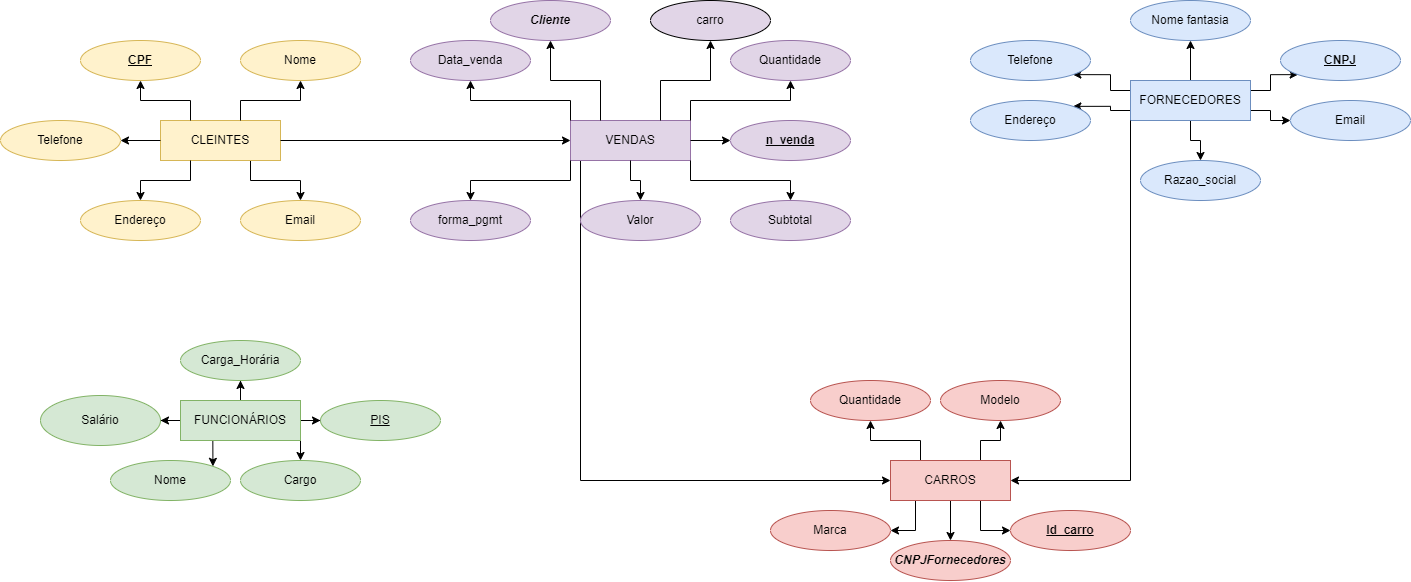

The diagram above was exported from draw.io. Its source (the exported page's mxGraphModel, read from the mxfile embedded in the PNG):
<mxGraphModel dx="1447" dy="803" grid="1" gridSize="10" guides="1" tooltips="1" connect="1" arrows="1" fold="1" page="1" pageScale="1" pageWidth="827" pageHeight="1169" math="0" shadow="0">
  <root>
    <mxCell id="0" />
    <mxCell id="1" parent="0" />
    <mxCell id="PcNzbgg5bAd-tbK9_QZ1-10" style="edgeStyle=orthogonalEdgeStyle;rounded=0;orthogonalLoop=1;jettySize=auto;html=1;exitX=0.5;exitY=0;exitDx=0;exitDy=0;" edge="1" parent="1" source="lm_8THmH5Xj6TqABcXue-1" target="PcNzbgg5bAd-tbK9_QZ1-3">
      <mxGeometry relative="1" as="geometry" />
    </mxCell>
    <mxCell id="PcNzbgg5bAd-tbK9_QZ1-12" style="edgeStyle=orthogonalEdgeStyle;rounded=0;orthogonalLoop=1;jettySize=auto;html=1;exitX=1;exitY=0.5;exitDx=0;exitDy=0;" edge="1" parent="1" source="lm_8THmH5Xj6TqABcXue-1" target="PcNzbgg5bAd-tbK9_QZ1-2">
      <mxGeometry relative="1" as="geometry" />
    </mxCell>
    <mxCell id="PcNzbgg5bAd-tbK9_QZ1-13" style="edgeStyle=orthogonalEdgeStyle;rounded=0;orthogonalLoop=1;jettySize=auto;html=1;exitX=0;exitY=0.5;exitDx=0;exitDy=0;" edge="1" parent="1" source="lm_8THmH5Xj6TqABcXue-1" target="PcNzbgg5bAd-tbK9_QZ1-4">
      <mxGeometry relative="1" as="geometry" />
    </mxCell>
    <mxCell id="PcNzbgg5bAd-tbK9_QZ1-15" style="edgeStyle=orthogonalEdgeStyle;rounded=0;orthogonalLoop=1;jettySize=auto;html=1;exitX=0.75;exitY=1;exitDx=0;exitDy=0;entryX=0.5;entryY=0;entryDx=0;entryDy=0;" edge="1" parent="1" source="lm_8THmH5Xj6TqABcXue-1" target="PcNzbgg5bAd-tbK9_QZ1-14">
      <mxGeometry relative="1" as="geometry" />
    </mxCell>
    <mxCell id="PcNzbgg5bAd-tbK9_QZ1-16" style="edgeStyle=orthogonalEdgeStyle;rounded=0;orthogonalLoop=1;jettySize=auto;html=1;exitX=0.25;exitY=1;exitDx=0;exitDy=0;entryX=1;entryY=0;entryDx=0;entryDy=0;" edge="1" parent="1" source="lm_8THmH5Xj6TqABcXue-1" target="PcNzbgg5bAd-tbK9_QZ1-1">
      <mxGeometry relative="1" as="geometry" />
    </mxCell>
    <mxCell id="lm_8THmH5Xj6TqABcXue-1" value="FUNCIONÁRIOS" style="rounded=0;whiteSpace=wrap;html=1;fillColor=#d5e8d4;strokeColor=#82b366;" vertex="1" parent="1">
      <mxGeometry x="330" y="520" width="120" height="40" as="geometry" />
    </mxCell>
    <mxCell id="WG7NrpamwtPLe4qsGIOD-19" style="edgeStyle=orthogonalEdgeStyle;rounded=0;orthogonalLoop=1;jettySize=auto;html=1;exitX=1;exitY=1;exitDx=0;exitDy=0;entryX=0;entryY=0.5;entryDx=0;entryDy=0;" edge="1" parent="1" source="lm_8THmH5Xj6TqABcXue-2" target="WG7NrpamwtPLe4qsGIOD-15">
      <mxGeometry relative="1" as="geometry" />
    </mxCell>
    <mxCell id="WG7NrpamwtPLe4qsGIOD-21" value="" style="edgeStyle=orthogonalEdgeStyle;rounded=0;orthogonalLoop=1;jettySize=auto;html=1;" edge="1" parent="1" source="lm_8THmH5Xj6TqABcXue-2" target="WG7NrpamwtPLe4qsGIOD-14">
      <mxGeometry relative="1" as="geometry" />
    </mxCell>
    <mxCell id="WG7NrpamwtPLe4qsGIOD-22" style="edgeStyle=orthogonalEdgeStyle;rounded=0;orthogonalLoop=1;jettySize=auto;html=1;exitX=0;exitY=0;exitDx=0;exitDy=0;" edge="1" parent="1" source="lm_8THmH5Xj6TqABcXue-2" target="WG7NrpamwtPLe4qsGIOD-16">
      <mxGeometry relative="1" as="geometry" />
    </mxCell>
    <mxCell id="WG7NrpamwtPLe4qsGIOD-24" value="" style="edgeStyle=orthogonalEdgeStyle;rounded=0;orthogonalLoop=1;jettySize=auto;html=1;" edge="1" parent="1" source="lm_8THmH5Xj6TqABcXue-2" target="WG7NrpamwtPLe4qsGIOD-17">
      <mxGeometry relative="1" as="geometry" />
    </mxCell>
    <mxCell id="PcNzbgg5bAd-tbK9_QZ1-23" style="edgeStyle=orthogonalEdgeStyle;rounded=0;orthogonalLoop=1;jettySize=auto;html=1;exitX=1;exitY=0.75;exitDx=0;exitDy=0;entryX=0;entryY=0.5;entryDx=0;entryDy=0;startArrow=none;startFill=0;endArrow=classic;endFill=1;" edge="1" parent="1" source="lm_8THmH5Xj6TqABcXue-2" target="WG7NrpamwtPLe4qsGIOD-15">
      <mxGeometry relative="1" as="geometry" />
    </mxCell>
    <mxCell id="PcNzbgg5bAd-tbK9_QZ1-24" style="edgeStyle=orthogonalEdgeStyle;rounded=0;orthogonalLoop=1;jettySize=auto;html=1;exitX=1;exitY=0.25;exitDx=0;exitDy=0;entryX=0;entryY=1;entryDx=0;entryDy=0;startArrow=none;startFill=0;endArrow=classic;endFill=1;" edge="1" parent="1" source="lm_8THmH5Xj6TqABcXue-2" target="WG7NrpamwtPLe4qsGIOD-13">
      <mxGeometry relative="1" as="geometry" />
    </mxCell>
    <mxCell id="PcNzbgg5bAd-tbK9_QZ1-25" style="edgeStyle=orthogonalEdgeStyle;rounded=0;orthogonalLoop=1;jettySize=auto;html=1;exitX=0;exitY=0.75;exitDx=0;exitDy=0;entryX=1;entryY=0;entryDx=0;entryDy=0;startArrow=none;startFill=0;endArrow=classic;endFill=1;" edge="1" parent="1" source="lm_8THmH5Xj6TqABcXue-2" target="WG7NrpamwtPLe4qsGIOD-18">
      <mxGeometry relative="1" as="geometry" />
    </mxCell>
    <mxCell id="PcNzbgg5bAd-tbK9_QZ1-26" style="edgeStyle=orthogonalEdgeStyle;rounded=0;orthogonalLoop=1;jettySize=auto;html=1;exitX=0;exitY=0.25;exitDx=0;exitDy=0;entryX=1;entryY=1;entryDx=0;entryDy=0;startArrow=none;startFill=0;endArrow=classic;endFill=1;" edge="1" parent="1" source="lm_8THmH5Xj6TqABcXue-2" target="WG7NrpamwtPLe4qsGIOD-16">
      <mxGeometry relative="1" as="geometry" />
    </mxCell>
    <mxCell id="lm_8THmH5Xj6TqABcXue-2" value="FORNECEDORES" style="rounded=0;whiteSpace=wrap;html=1;fillColor=#dae8fc;strokeColor=#6c8ebf;" vertex="1" parent="1">
      <mxGeometry x="1280" y="200" width="120" height="40" as="geometry" />
    </mxCell>
    <mxCell id="WG7NrpamwtPLe4qsGIOD-15" value="Email" style="ellipse;whiteSpace=wrap;html=1;align=center;fillColor=#dae8fc;strokeColor=#6c8ebf;" vertex="1" parent="1">
      <mxGeometry x="1440" y="220" width="120" height="40" as="geometry" />
    </mxCell>
    <mxCell id="WG7NrpamwtPLe4qsGIOD-16" value="Telefone" style="ellipse;whiteSpace=wrap;html=1;align=center;fillColor=#dae8fc;strokeColor=#6c8ebf;" vertex="1" parent="1">
      <mxGeometry x="1120" y="160" width="120" height="40" as="geometry" />
    </mxCell>
    <mxCell id="WG7NrpamwtPLe4qsGIOD-17" value="Razao_social" style="ellipse;whiteSpace=wrap;html=1;align=center;fillColor=#dae8fc;strokeColor=#6c8ebf;" vertex="1" parent="1">
      <mxGeometry x="1290" y="280" width="120" height="40" as="geometry" />
    </mxCell>
    <mxCell id="WG7NrpamwtPLe4qsGIOD-10" value="" style="edgeStyle=orthogonalEdgeStyle;rounded=0;orthogonalLoop=1;jettySize=auto;html=1;" edge="1" parent="1" source="lm_8THmH5Xj6TqABcXue-3" target="WG7NrpamwtPLe4qsGIOD-4">
      <mxGeometry relative="1" as="geometry">
        <Array as="points">
          <mxPoint x="400" y="300" />
          <mxPoint x="450" y="300" />
        </Array>
      </mxGeometry>
    </mxCell>
    <mxCell id="WG7NrpamwtPLe4qsGIOD-18" value="Endereço" style="ellipse;whiteSpace=wrap;html=1;align=center;fillColor=#dae8fc;strokeColor=#6c8ebf;" vertex="1" parent="1">
      <mxGeometry x="1120" y="220" width="120" height="40" as="geometry" />
    </mxCell>
    <mxCell id="PcNzbgg5bAd-tbK9_QZ1-3" value="Carga_Horária" style="ellipse;whiteSpace=wrap;html=1;align=center;fillColor=#d5e8d4;strokeColor=#82b366;" vertex="1" parent="1">
      <mxGeometry x="330" y="460" width="120" height="40" as="geometry" />
    </mxCell>
    <mxCell id="lm_8THmH5Xj6TqABcXue-3" value="CLEINTES" style="rounded=0;whiteSpace=wrap;html=1;fillColor=#fff2cc;strokeColor=#d6b656;" vertex="1" parent="1">
      <mxGeometry x="310" y="240" width="120" height="40" as="geometry" />
    </mxCell>
    <mxCell id="WG7NrpamwtPLe4qsGIOD-25" value="&lt;u&gt;&lt;b&gt;n_venda&lt;/b&gt;&lt;/u&gt;" style="ellipse;whiteSpace=wrap;html=1;align=center;fillColor=#e1d5e7;strokeColor=#9673a6;" vertex="1" parent="1">
      <mxGeometry x="880" y="240" width="120" height="40" as="geometry" />
    </mxCell>
    <mxCell id="WG7NrpamwtPLe4qsGIOD-49" style="edgeStyle=orthogonalEdgeStyle;rounded=0;orthogonalLoop=1;jettySize=auto;html=1;entryX=0.5;entryY=0;entryDx=0;entryDy=0;" edge="1" parent="1" target="lm_8THmH5Xj6TqABcXue-9">
      <mxGeometry relative="1" as="geometry">
        <mxPoint x="1140" y="580" as="sourcePoint" />
      </mxGeometry>
    </mxCell>
    <mxCell id="WG7NrpamwtPLe4qsGIOD-54" style="edgeStyle=orthogonalEdgeStyle;rounded=0;orthogonalLoop=1;jettySize=auto;html=1;exitX=0;exitY=0;exitDx=0;exitDy=0;entryX=0.5;entryY=1;entryDx=0;entryDy=0;" edge="1" parent="1" source="lm_8THmH5Xj6TqABcXue-4" target="lm_8THmH5Xj6TqABcXue-8">
      <mxGeometry relative="1" as="geometry">
        <Array as="points">
          <mxPoint x="1070" y="580" />
          <mxPoint x="1070" y="560" />
          <mxPoint x="1020" y="560" />
        </Array>
      </mxGeometry>
    </mxCell>
    <mxCell id="PcNzbgg5bAd-tbK9_QZ1-20" style="edgeStyle=orthogonalEdgeStyle;rounded=0;orthogonalLoop=1;jettySize=auto;html=1;exitX=0.75;exitY=0;exitDx=0;exitDy=0;entryX=0.5;entryY=1;entryDx=0;entryDy=0;startArrow=none;startFill=0;endArrow=classic;endFill=1;" edge="1" parent="1" source="lm_8THmH5Xj6TqABcXue-4" target="lm_8THmH5Xj6TqABcXue-7">
      <mxGeometry relative="1" as="geometry" />
    </mxCell>
    <mxCell id="PcNzbgg5bAd-tbK9_QZ1-21" style="edgeStyle=orthogonalEdgeStyle;rounded=0;orthogonalLoop=1;jettySize=auto;html=1;exitX=0.75;exitY=1;exitDx=0;exitDy=0;entryX=0;entryY=0.5;entryDx=0;entryDy=0;startArrow=none;startFill=0;endArrow=classic;endFill=1;" edge="1" parent="1" source="lm_8THmH5Xj6TqABcXue-4" target="lm_8THmH5Xj6TqABcXue-21">
      <mxGeometry relative="1" as="geometry" />
    </mxCell>
    <mxCell id="PcNzbgg5bAd-tbK9_QZ1-22" style="edgeStyle=orthogonalEdgeStyle;rounded=0;orthogonalLoop=1;jettySize=auto;html=1;entryX=1;entryY=0.5;entryDx=0;entryDy=0;startArrow=none;startFill=0;endArrow=classic;endFill=1;" edge="1" parent="1" target="lm_8THmH5Xj6TqABcXue-25">
      <mxGeometry relative="1" as="geometry">
        <mxPoint x="1090" y="610" as="sourcePoint" />
      </mxGeometry>
    </mxCell>
    <mxCell id="lm_8THmH5Xj6TqABcXue-4" value="CARROS" style="rounded=0;whiteSpace=wrap;html=1;fillColor=#f8cecc;strokeColor=#b85450;" vertex="1" parent="1">
      <mxGeometry x="1040" y="580" width="120" height="40" as="geometry" />
    </mxCell>
    <mxCell id="PcNzbgg5bAd-tbK9_QZ1-18" style="edgeStyle=orthogonalEdgeStyle;rounded=0;orthogonalLoop=1;jettySize=auto;html=1;exitX=0.25;exitY=1;exitDx=0;exitDy=0;endArrow=classic;endFill=1;startArrow=none;startFill=0;" edge="1" parent="1" source="lm_8THmH5Xj6TqABcXue-5" target="lm_8THmH5Xj6TqABcXue-4">
      <mxGeometry relative="1" as="geometry">
        <Array as="points">
          <mxPoint x="730" y="280" />
          <mxPoint x="730" y="600" />
        </Array>
      </mxGeometry>
    </mxCell>
    <mxCell id="lm_8THmH5Xj6TqABcXue-5" value="VENDAS" style="rounded=0;whiteSpace=wrap;html=1;fillColor=#e1d5e7;strokeColor=#9673a6;" vertex="1" parent="1">
      <mxGeometry x="720" y="240" width="120" height="40" as="geometry" />
    </mxCell>
    <mxCell id="WG7NrpamwtPLe4qsGIOD-1" value="&lt;u&gt;&lt;b&gt;CPF&lt;/b&gt;&lt;/u&gt;" style="ellipse;whiteSpace=wrap;html=1;align=center;fillColor=#fff2cc;strokeColor=#d6b656;" vertex="1" parent="1">
      <mxGeometry x="230" y="160" width="120" height="40" as="geometry" />
    </mxCell>
    <mxCell id="WG7NrpamwtPLe4qsGIOD-2" value="Nome" style="ellipse;whiteSpace=wrap;html=1;align=center;fillColor=#fff2cc;strokeColor=#d6b656;" vertex="1" parent="1">
      <mxGeometry x="390" y="160" width="120" height="40" as="geometry" />
    </mxCell>
    <mxCell id="WG7NrpamwtPLe4qsGIOD-4" value="Email" style="ellipse;whiteSpace=wrap;html=1;align=center;fillColor=#fff2cc;strokeColor=#d6b656;" vertex="1" parent="1">
      <mxGeometry x="390" y="320" width="120" height="40" as="geometry" />
    </mxCell>
    <mxCell id="WG7NrpamwtPLe4qsGIOD-5" value="Telefone" style="ellipse;whiteSpace=wrap;html=1;align=center;fillColor=#fff2cc;strokeColor=#d6b656;" vertex="1" parent="1">
      <mxGeometry x="150" y="240" width="120" height="40" as="geometry" />
    </mxCell>
    <mxCell id="lm_8THmH5Xj6TqABcXue-7" value="Modelo" style="ellipse;whiteSpace=wrap;html=1;align=center;fillColor=#f8cecc;strokeColor=#b85450;" vertex="1" parent="1">
      <mxGeometry x="1090" y="500" width="120" height="40" as="geometry" />
    </mxCell>
    <mxCell id="WG7NrpamwtPLe4qsGIOD-6" value="Endereço" style="ellipse;whiteSpace=wrap;html=1;align=center;fillColor=#fff2cc;strokeColor=#d6b656;" vertex="1" parent="1">
      <mxGeometry x="230" y="320" width="120" height="40" as="geometry" />
    </mxCell>
    <mxCell id="lm_8THmH5Xj6TqABcXue-8" value="Quantidade" style="ellipse;whiteSpace=wrap;html=1;align=center;fillColor=#f8cecc;strokeColor=#b85450;" vertex="1" parent="1">
      <mxGeometry x="960" y="500" width="120" height="40" as="geometry" />
    </mxCell>
    <mxCell id="lm_8THmH5Xj6TqABcXue-9" value="&lt;b&gt;&lt;i&gt;CNPJFornecedores&lt;/i&gt;&lt;/b&gt;" style="ellipse;whiteSpace=wrap;html=1;align=center;fillColor=#f8cecc;strokeColor=#b85450;" vertex="1" parent="1">
      <mxGeometry x="1040" y="660" width="120" height="40" as="geometry" />
    </mxCell>
    <mxCell id="lm_8THmH5Xj6TqABcXue-11" value="&lt;i&gt;&lt;b&gt;Cliente&lt;/b&gt;&lt;/i&gt;" style="ellipse;whiteSpace=wrap;html=1;align=center;fillColor=#e1d5e7;strokeColor=#9673a6;" vertex="1" parent="1">
      <mxGeometry x="640" y="120" width="120" height="40" as="geometry" />
    </mxCell>
    <mxCell id="WG7NrpamwtPLe4qsGIOD-7" style="edgeStyle=orthogonalEdgeStyle;rounded=0;orthogonalLoop=1;jettySize=auto;html=1;exitX=0.5;exitY=1;exitDx=0;exitDy=0;" edge="1" parent="1" source="WG7NrpamwtPLe4qsGIOD-2" target="WG7NrpamwtPLe4qsGIOD-2">
      <mxGeometry relative="1" as="geometry" />
    </mxCell>
    <mxCell id="WG7NrpamwtPLe4qsGIOD-13" value="&lt;b style=&quot;&quot;&gt;&lt;u style=&quot;&quot;&gt;CNPJ&lt;/u&gt;&lt;/b&gt;" style="ellipse;whiteSpace=wrap;html=1;align=center;fillColor=#dae8fc;strokeColor=#6c8ebf;" vertex="1" parent="1">
      <mxGeometry x="1430" y="160" width="120" height="40" as="geometry" />
    </mxCell>
    <mxCell id="lm_8THmH5Xj6TqABcXue-12" style="edgeStyle=orthogonalEdgeStyle;rounded=0;orthogonalLoop=1;jettySize=auto;html=1;exitX=0;exitY=1;exitDx=0;exitDy=0;entryX=1;entryY=0.5;entryDx=0;entryDy=0;" edge="1" parent="1" source="lm_8THmH5Xj6TqABcXue-2" target="lm_8THmH5Xj6TqABcXue-4">
      <mxGeometry relative="1" as="geometry">
        <Array as="points">
          <mxPoint x="1280" y="600" />
        </Array>
      </mxGeometry>
    </mxCell>
    <mxCell id="WG7NrpamwtPLe4qsGIOD-14" value="Nome fantasia" style="ellipse;whiteSpace=wrap;html=1;align=center;fillColor=#dae8fc;strokeColor=#6c8ebf;" vertex="1" parent="1">
      <mxGeometry x="1280" y="120" width="120" height="40" as="geometry" />
    </mxCell>
    <mxCell id="PcNzbgg5bAd-tbK9_QZ1-1" value="Nome" style="ellipse;whiteSpace=wrap;html=1;align=center;fillColor=#d5e8d4;strokeColor=#82b366;" vertex="1" parent="1">
      <mxGeometry x="260" y="580" width="120" height="40" as="geometry" />
    </mxCell>
    <mxCell id="PcNzbgg5bAd-tbK9_QZ1-2" value="&lt;u&gt;PIS&lt;/u&gt;" style="ellipse;whiteSpace=wrap;html=1;align=center;fillColor=#d5e8d4;strokeColor=#82b366;" vertex="1" parent="1">
      <mxGeometry x="470" y="520" width="120" height="40" as="geometry" />
    </mxCell>
    <mxCell id="WG7NrpamwtPLe4qsGIOD-11" value="" style="edgeStyle=orthogonalEdgeStyle;rounded=0;orthogonalLoop=1;jettySize=auto;html=1;" edge="1" parent="1" source="lm_8THmH5Xj6TqABcXue-3" target="WG7NrpamwtPLe4qsGIOD-5">
      <mxGeometry relative="1" as="geometry" />
    </mxCell>
    <mxCell id="WG7NrpamwtPLe4qsGIOD-26" value="Data_venda" style="ellipse;whiteSpace=wrap;html=1;align=center;fillColor=#e1d5e7;strokeColor=#9673a6;" vertex="1" parent="1">
      <mxGeometry x="560" y="160" width="120" height="40" as="geometry" />
    </mxCell>
    <mxCell id="PcNzbgg5bAd-tbK9_QZ1-4" value="Salário" style="ellipse;whiteSpace=wrap;html=1;align=center;fillColor=#d5e8d4;strokeColor=#82b366;" vertex="1" parent="1">
      <mxGeometry x="190" y="515" width="120" height="50" as="geometry" />
    </mxCell>
    <mxCell id="WG7NrpamwtPLe4qsGIOD-28" value="Quantidade" style="ellipse;whiteSpace=wrap;html=1;align=center;fillColor=#e1d5e7;strokeColor=#9673a6;" vertex="1" parent="1">
      <mxGeometry x="880" y="160" width="120" height="40" as="geometry" />
    </mxCell>
    <mxCell id="WG7NrpamwtPLe4qsGIOD-29" value="Valor" style="ellipse;whiteSpace=wrap;html=1;align=center;fillColor=#e1d5e7;strokeColor=#9673a6;" vertex="1" parent="1">
      <mxGeometry x="730" y="320" width="120" height="40" as="geometry" />
    </mxCell>
    <mxCell id="lm_8THmH5Xj6TqABcXue-21" value="&lt;b style=&quot;&quot;&gt;&lt;u&gt;Id_carro&lt;/u&gt;&lt;/b&gt;" style="ellipse;whiteSpace=wrap;html=1;align=center;fillColor=#f8cecc;strokeColor=#b85450;" vertex="1" parent="1">
      <mxGeometry x="1160" y="630" width="120" height="40" as="geometry" />
    </mxCell>
    <mxCell id="WG7NrpamwtPLe4qsGIOD-30" value="Subtotal" style="ellipse;whiteSpace=wrap;html=1;align=center;fillColor=#e1d5e7;strokeColor=#9673a6;" vertex="1" parent="1">
      <mxGeometry x="880" y="320" width="120" height="40" as="geometry" />
    </mxCell>
    <mxCell id="WG7NrpamwtPLe4qsGIOD-31" value="forma_pgmt" style="ellipse;whiteSpace=wrap;html=1;align=center;fillColor=#e1d5e7;strokeColor=#9673a6;" vertex="1" parent="1">
      <mxGeometry x="560" y="320" width="120" height="40" as="geometry" />
    </mxCell>
    <mxCell id="WG7NrpamwtPLe4qsGIOD-32" value="" style="edgeStyle=orthogonalEdgeStyle;rounded=0;orthogonalLoop=1;jettySize=auto;html=1;" edge="1" parent="1" source="lm_8THmH5Xj6TqABcXue-5" target="WG7NrpamwtPLe4qsGIOD-25">
      <mxGeometry relative="1" as="geometry" />
    </mxCell>
    <mxCell id="WG7NrpamwtPLe4qsGIOD-35" value="" style="edgeStyle=orthogonalEdgeStyle;rounded=0;orthogonalLoop=1;jettySize=auto;html=1;" edge="1" parent="1" source="lm_8THmH5Xj6TqABcXue-5" target="WG7NrpamwtPLe4qsGIOD-29">
      <mxGeometry relative="1" as="geometry" />
    </mxCell>
    <mxCell id="WG7NrpamwtPLe4qsGIOD-37" style="edgeStyle=orthogonalEdgeStyle;rounded=0;orthogonalLoop=1;jettySize=auto;html=1;exitX=1;exitY=1;exitDx=0;exitDy=0;entryX=0.5;entryY=0;entryDx=0;entryDy=0;" edge="1" parent="1" source="lm_8THmH5Xj6TqABcXue-5" target="WG7NrpamwtPLe4qsGIOD-30">
      <mxGeometry relative="1" as="geometry" />
    </mxCell>
    <mxCell id="WG7NrpamwtPLe4qsGIOD-38" style="edgeStyle=orthogonalEdgeStyle;rounded=0;orthogonalLoop=1;jettySize=auto;html=1;exitX=1;exitY=0;exitDx=0;exitDy=0;entryX=0.5;entryY=1;entryDx=0;entryDy=0;" edge="1" parent="1" source="lm_8THmH5Xj6TqABcXue-5" target="WG7NrpamwtPLe4qsGIOD-28">
      <mxGeometry relative="1" as="geometry" />
    </mxCell>
    <mxCell id="WG7NrpamwtPLe4qsGIOD-39" style="edgeStyle=orthogonalEdgeStyle;rounded=0;orthogonalLoop=1;jettySize=auto;html=1;exitX=0;exitY=0;exitDx=0;exitDy=0;entryX=0.5;entryY=1;entryDx=0;entryDy=0;" edge="1" parent="1" source="lm_8THmH5Xj6TqABcXue-5" target="WG7NrpamwtPLe4qsGIOD-26">
      <mxGeometry relative="1" as="geometry" />
    </mxCell>
    <mxCell id="WG7NrpamwtPLe4qsGIOD-40" style="edgeStyle=orthogonalEdgeStyle;rounded=0;orthogonalLoop=1;jettySize=auto;html=1;exitX=0;exitY=1;exitDx=0;exitDy=0;entryX=0.5;entryY=0;entryDx=0;entryDy=0;" edge="1" parent="1" source="lm_8THmH5Xj6TqABcXue-5" target="WG7NrpamwtPLe4qsGIOD-31">
      <mxGeometry relative="1" as="geometry" />
    </mxCell>
    <mxCell id="WG7NrpamwtPLe4qsGIOD-41" value="" style="edgeStyle=orthogonalEdgeStyle;rounded=0;orthogonalLoop=1;jettySize=auto;html=1;" edge="1" parent="1" source="lm_8THmH5Xj6TqABcXue-5" target="WG7NrpamwtPLe4qsGIOD-27">
      <mxGeometry relative="1" as="geometry">
        <Array as="points">
          <mxPoint x="810" y="200" />
          <mxPoint x="860" y="200" />
        </Array>
      </mxGeometry>
    </mxCell>
    <mxCell id="WG7NrpamwtPLe4qsGIOD-42" style="edgeStyle=orthogonalEdgeStyle;rounded=0;orthogonalLoop=1;jettySize=auto;html=1;exitX=0.25;exitY=0;exitDx=0;exitDy=0;entryX=0.5;entryY=1;entryDx=0;entryDy=0;" edge="1" parent="1" source="lm_8THmH5Xj6TqABcXue-5" target="lm_8THmH5Xj6TqABcXue-11">
      <mxGeometry relative="1" as="geometry" />
    </mxCell>
    <mxCell id="WG7NrpamwtPLe4qsGIOD-27" value="carro" style="ellipse;whiteSpace=wrap;html=1;align=center;fillColor=#E1D5E7;" vertex="1" parent="1">
      <mxGeometry x="800" y="120" width="120" height="40" as="geometry" />
    </mxCell>
    <mxCell id="WG7NrpamwtPLe4qsGIOD-43" style="edgeStyle=orthogonalEdgeStyle;rounded=0;orthogonalLoop=1;jettySize=auto;html=1;exitX=0.25;exitY=1;exitDx=0;exitDy=0;entryX=0.5;entryY=0;entryDx=0;entryDy=0;" edge="1" parent="1" source="lm_8THmH5Xj6TqABcXue-3" target="WG7NrpamwtPLe4qsGIOD-6">
      <mxGeometry relative="1" as="geometry" />
    </mxCell>
    <mxCell id="WG7NrpamwtPLe4qsGIOD-46" value="" style="edgeStyle=orthogonalEdgeStyle;rounded=0;orthogonalLoop=1;jettySize=auto;html=1;" edge="1" parent="1" source="lm_8THmH5Xj6TqABcXue-3" target="WG7NrpamwtPLe4qsGIOD-2">
      <mxGeometry relative="1" as="geometry">
        <Array as="points">
          <mxPoint x="390" y="220" />
          <mxPoint x="450" y="220" />
        </Array>
      </mxGeometry>
    </mxCell>
    <mxCell id="WG7NrpamwtPLe4qsGIOD-47" style="edgeStyle=orthogonalEdgeStyle;rounded=0;orthogonalLoop=1;jettySize=auto;html=1;exitX=0.25;exitY=0;exitDx=0;exitDy=0;entryX=0.5;entryY=1;entryDx=0;entryDy=0;" edge="1" parent="1" source="lm_8THmH5Xj6TqABcXue-3" target="WG7NrpamwtPLe4qsGIOD-1">
      <mxGeometry relative="1" as="geometry" />
    </mxCell>
    <mxCell id="WG7NrpamwtPLe4qsGIOD-48" style="edgeStyle=orthogonalEdgeStyle;rounded=0;orthogonalLoop=1;jettySize=auto;html=1;exitX=1;exitY=0.5;exitDx=0;exitDy=0;entryX=0;entryY=0.5;entryDx=0;entryDy=0;" edge="1" parent="1" source="lm_8THmH5Xj6TqABcXue-3" target="lm_8THmH5Xj6TqABcXue-5">
      <mxGeometry relative="1" as="geometry" />
    </mxCell>
    <mxCell id="lm_8THmH5Xj6TqABcXue-25" value="Marca" style="ellipse;whiteSpace=wrap;html=1;align=center;fillColor=#f8cecc;strokeColor=#b85450;" vertex="1" parent="1">
      <mxGeometry x="920" y="630" width="120" height="40" as="geometry" />
    </mxCell>
    <mxCell id="PcNzbgg5bAd-tbK9_QZ1-14" value="Cargo" style="ellipse;whiteSpace=wrap;html=1;align=center;fillColor=#d5e8d4;strokeColor=#82b366;" vertex="1" parent="1">
      <mxGeometry x="390" y="580" width="120" height="40" as="geometry" />
    </mxCell>
  </root>
</mxGraphModel>